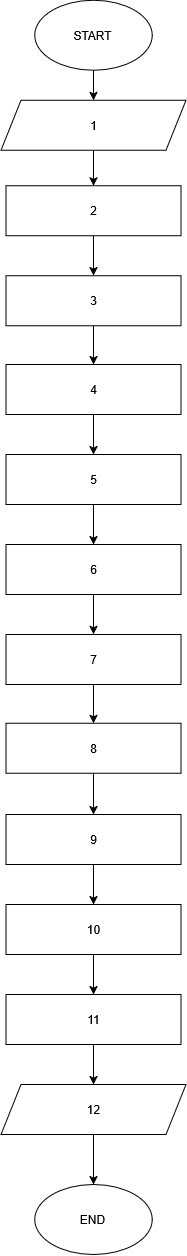

The diagram above was exported from draw.io. Its source (the exported page's mxGraphModel, read from the mxfile embedded in the PNG):
<mxGraphModel dx="3140" dy="1270" grid="1" gridSize="10" guides="1" tooltips="1" connect="1" arrows="1" fold="1" page="1" pageScale="1" pageWidth="850" pageHeight="1100" math="0" shadow="0">
  <root>
    <mxCell id="0" />
    <mxCell id="1" parent="0" />
    <mxCell id="cTQZ2PaawylzKzxFx5YF-112" edge="1" parent="1" source="cTQZ2PaawylzKzxFx5YF-113" style="edgeStyle=orthogonalEdgeStyle;rounded=0;orthogonalLoop=1;jettySize=auto;html=1;" target="cTQZ2PaawylzKzxFx5YF-114" value="">
      <mxGeometry relative="1" as="geometry" />
    </mxCell>
    <mxCell id="cTQZ2PaawylzKzxFx5YF-113" parent="1" style="ellipse;whiteSpace=wrap;html=1;" value="START" vertex="1">
      <mxGeometry height="70" width="117.5" x="-703.75" y="145.75" as="geometry" />
    </mxCell>
    <mxCell id="Dn3VCSTZN1nW5Su8e7v7-4" edge="1" parent="1" source="cTQZ2PaawylzKzxFx5YF-114" style="edgeStyle=orthogonalEdgeStyle;rounded=0;orthogonalLoop=1;jettySize=auto;html=1;" target="8OMJP9dRhzLoRjQrWGrs-32" value="">
      <mxGeometry relative="1" as="geometry" />
    </mxCell>
    <mxCell id="cTQZ2PaawylzKzxFx5YF-114" parent="1" style="shape=parallelogram;perimeter=parallelogramPerimeter;whiteSpace=wrap;html=1;fixedSize=1;" value="1" vertex="1">
      <mxGeometry height="50" width="185" x="-737.5" y="245.75" as="geometry" />
    </mxCell>
    <mxCell id="Dn3VCSTZN1nW5Su8e7v7-6" edge="1" parent="1" source="8OMJP9dRhzLoRjQrWGrs-32" style="edgeStyle=orthogonalEdgeStyle;rounded=0;orthogonalLoop=1;jettySize=auto;html=1;" target="Dn3VCSTZN1nW5Su8e7v7-5" value="">
      <mxGeometry relative="1" as="geometry" />
    </mxCell>
    <mxCell id="8OMJP9dRhzLoRjQrWGrs-32" parent="1" style="rounded=0;whiteSpace=wrap;html=1;" value="2" vertex="1">
      <mxGeometry height="50" width="175" x="-732.5" y="331.25000000000006" as="geometry" />
    </mxCell>
    <mxCell id="Dn3VCSTZN1nW5Su8e7v7-49" edge="1" parent="1" source="Dn3VCSTZN1nW5Su8e7v7-5" style="edgeStyle=orthogonalEdgeStyle;rounded=0;orthogonalLoop=1;jettySize=auto;html=1;" target="Dn3VCSTZN1nW5Su8e7v7-40" value="">
      <mxGeometry relative="1" as="geometry" />
    </mxCell>
    <mxCell id="Dn3VCSTZN1nW5Su8e7v7-5" parent="1" style="rounded=0;whiteSpace=wrap;html=1;" value="3" vertex="1">
      <mxGeometry height="50" width="175" x="-732.5" y="421.21" as="geometry" />
    </mxCell>
    <mxCell id="Dn3VCSTZN1nW5Su8e7v7-38" parent="1" style="ellipse;whiteSpace=wrap;html=1;" value="END" vertex="1">
      <mxGeometry height="70" width="117.5" x="-703.75" y="1330" as="geometry" />
    </mxCell>
    <mxCell id="Dn3VCSTZN1nW5Su8e7v7-50" edge="1" parent="1" source="Dn3VCSTZN1nW5Su8e7v7-40" style="edgeStyle=orthogonalEdgeStyle;rounded=0;orthogonalLoop=1;jettySize=auto;html=1;" target="Dn3VCSTZN1nW5Su8e7v7-41" value="">
      <mxGeometry relative="1" as="geometry" />
    </mxCell>
    <mxCell id="Dn3VCSTZN1nW5Su8e7v7-40" parent="1" style="rounded=0;whiteSpace=wrap;html=1;" value="4" vertex="1">
      <mxGeometry height="50" width="175" x="-732.5" y="510" as="geometry" />
    </mxCell>
    <mxCell id="Dn3VCSTZN1nW5Su8e7v7-51" edge="1" parent="1" source="Dn3VCSTZN1nW5Su8e7v7-41" style="edgeStyle=orthogonalEdgeStyle;rounded=0;orthogonalLoop=1;jettySize=auto;html=1;" target="Dn3VCSTZN1nW5Su8e7v7-42" value="">
      <mxGeometry relative="1" as="geometry" />
    </mxCell>
    <mxCell id="Dn3VCSTZN1nW5Su8e7v7-41" parent="1" style="rounded=0;whiteSpace=wrap;html=1;" value="5" vertex="1">
      <mxGeometry height="50" width="175" x="-732.5" y="600" as="geometry" />
    </mxCell>
    <mxCell id="Dn3VCSTZN1nW5Su8e7v7-52" edge="1" parent="1" source="Dn3VCSTZN1nW5Su8e7v7-42" style="edgeStyle=orthogonalEdgeStyle;rounded=0;orthogonalLoop=1;jettySize=auto;html=1;" target="Dn3VCSTZN1nW5Su8e7v7-43" value="">
      <mxGeometry relative="1" as="geometry" />
    </mxCell>
    <mxCell id="Dn3VCSTZN1nW5Su8e7v7-42" parent="1" style="rounded=0;whiteSpace=wrap;html=1;" value="6" vertex="1">
      <mxGeometry height="50" width="175" x="-732.5" y="690" as="geometry" />
    </mxCell>
    <mxCell id="Dn3VCSTZN1nW5Su8e7v7-53" edge="1" parent="1" source="Dn3VCSTZN1nW5Su8e7v7-43" style="edgeStyle=orthogonalEdgeStyle;rounded=0;orthogonalLoop=1;jettySize=auto;html=1;" target="Dn3VCSTZN1nW5Su8e7v7-44" value="">
      <mxGeometry relative="1" as="geometry" />
    </mxCell>
    <mxCell id="Dn3VCSTZN1nW5Su8e7v7-43" parent="1" style="rounded=0;whiteSpace=wrap;html=1;" value="7" vertex="1">
      <mxGeometry height="50" width="175" x="-732.5" y="779.9599999999999" as="geometry" />
    </mxCell>
    <mxCell id="Dn3VCSTZN1nW5Su8e7v7-54" edge="1" parent="1" source="Dn3VCSTZN1nW5Su8e7v7-44" style="edgeStyle=orthogonalEdgeStyle;rounded=0;orthogonalLoop=1;jettySize=auto;html=1;" target="Dn3VCSTZN1nW5Su8e7v7-45" value="">
      <mxGeometry relative="1" as="geometry" />
    </mxCell>
    <mxCell id="Dn3VCSTZN1nW5Su8e7v7-44" parent="1" style="rounded=0;whiteSpace=wrap;html=1;" value="8" vertex="1">
      <mxGeometry height="50" width="175" x="-732.5" y="868.75" as="geometry" />
    </mxCell>
    <mxCell id="Dn3VCSTZN1nW5Su8e7v7-55" edge="1" parent="1" source="Dn3VCSTZN1nW5Su8e7v7-45" style="edgeStyle=orthogonalEdgeStyle;rounded=0;orthogonalLoop=1;jettySize=auto;html=1;" target="Dn3VCSTZN1nW5Su8e7v7-46" value="">
      <mxGeometry relative="1" as="geometry" />
    </mxCell>
    <mxCell id="Dn3VCSTZN1nW5Su8e7v7-45" parent="1" style="rounded=0;whiteSpace=wrap;html=1;" value="9" vertex="1">
      <mxGeometry height="50" width="175" x="-732.5" y="960" as="geometry" />
    </mxCell>
    <mxCell id="Dn3VCSTZN1nW5Su8e7v7-56" edge="1" parent="1" source="Dn3VCSTZN1nW5Su8e7v7-46" style="edgeStyle=orthogonalEdgeStyle;rounded=0;orthogonalLoop=1;jettySize=auto;html=1;" target="Dn3VCSTZN1nW5Su8e7v7-47" value="">
      <mxGeometry relative="1" as="geometry" />
    </mxCell>
    <mxCell id="Dn3VCSTZN1nW5Su8e7v7-46" parent="1" style="rounded=0;whiteSpace=wrap;html=1;" value="10" vertex="1">
      <mxGeometry height="50" width="175" x="-732.5" y="1050" as="geometry" />
    </mxCell>
    <mxCell id="Dn3VCSTZN1nW5Su8e7v7-64" edge="1" parent="1" source="Dn3VCSTZN1nW5Su8e7v7-47" style="edgeStyle=orthogonalEdgeStyle;rounded=0;orthogonalLoop=1;jettySize=auto;html=1;" target="Dn3VCSTZN1nW5Su8e7v7-63" value="">
      <mxGeometry relative="1" as="geometry" />
    </mxCell>
    <mxCell id="Dn3VCSTZN1nW5Su8e7v7-47" parent="1" style="rounded=0;whiteSpace=wrap;html=1;" value="11" vertex="1">
      <mxGeometry height="50" width="175" x="-732.5" y="1140" as="geometry" />
    </mxCell>
    <mxCell id="Dn3VCSTZN1nW5Su8e7v7-65" edge="1" parent="1" source="Dn3VCSTZN1nW5Su8e7v7-63" style="edgeStyle=orthogonalEdgeStyle;rounded=0;orthogonalLoop=1;jettySize=auto;html=1;" target="Dn3VCSTZN1nW5Su8e7v7-38" value="">
      <mxGeometry relative="1" as="geometry" />
    </mxCell>
    <mxCell id="Dn3VCSTZN1nW5Su8e7v7-63" parent="1" style="shape=parallelogram;perimeter=parallelogramPerimeter;whiteSpace=wrap;html=1;fixedSize=1;" value="&lt;div&gt;12&lt;/div&gt;" vertex="1">
      <mxGeometry height="50" width="185" x="-737.5" y="1230" as="geometry" />
    </mxCell>
  </root>
</mxGraphModel>